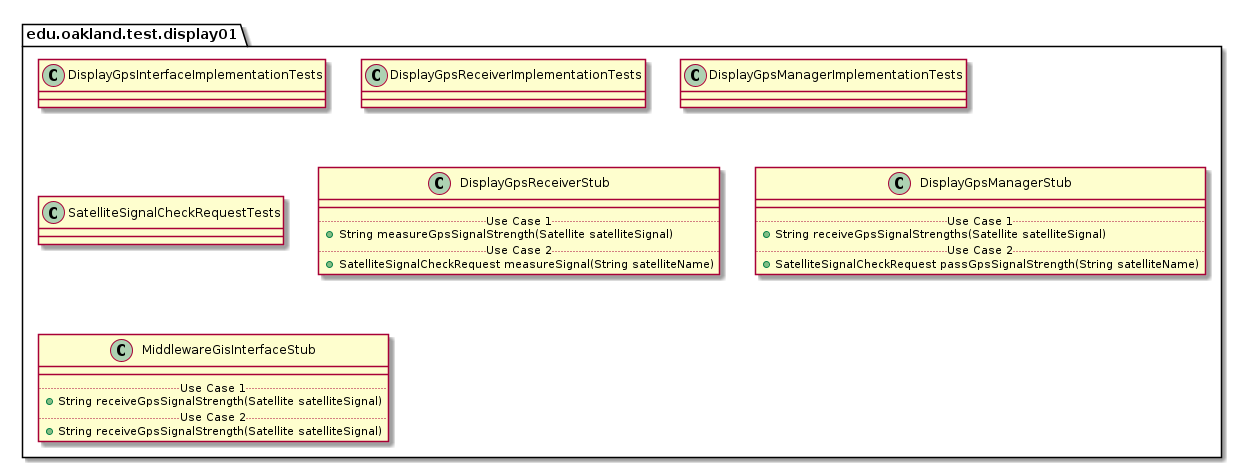

The diagram above was rendered by PlantUML. Its source (embedded in the PNG):
@startuml Display01TestPackage

package edu.oakland.test.display01 {
    
}


package edu.oakland.test.display01 {
    class DisplayGpsInterfaceImplementationTests {

    }
}


package edu.oakland.test.display01 {
    class DisplayGpsReceiverImplementationTests {

    }
}


package edu.oakland.test.display01 {
    class DisplayGpsManagerImplementationTests {

    }
}


package edu.oakland.test.display01 {
    class SatelliteSignalCheckRequestTests {

    }
}


package edu.oakland.test.display01 {
    class DisplayGpsReceiverStub {
        __
        .. Use Case 1 ..
        + String measureGpsSignalStrength(Satellite satelliteSignal)
        .. Use Case 2 ..
        + SatelliteSignalCheckRequest measureSignal(String satelliteName)
    }
}


package edu.oakland.test.display01 {
    class DisplayGpsManagerStub {
        __
        .. Use Case 1 ..
        + String receiveGpsSignalStrengths(Satellite satelliteSignal)
        .. Use Case 2 ..
        + SatelliteSignalCheckRequest passGpsSignalStrength(String satelliteName)
    }
}


package edu.oakland.test.display01 {
    class MiddlewareGisInterfaceStub {
        __
        .. Use Case 1 ..
        + String receiveGpsSignalStrength(Satellite satelliteSignal)
        .. Use Case 2 ..
        + String receiveGpsSignalStrength(Satellite satelliteSignal)
    }
}


@enduml